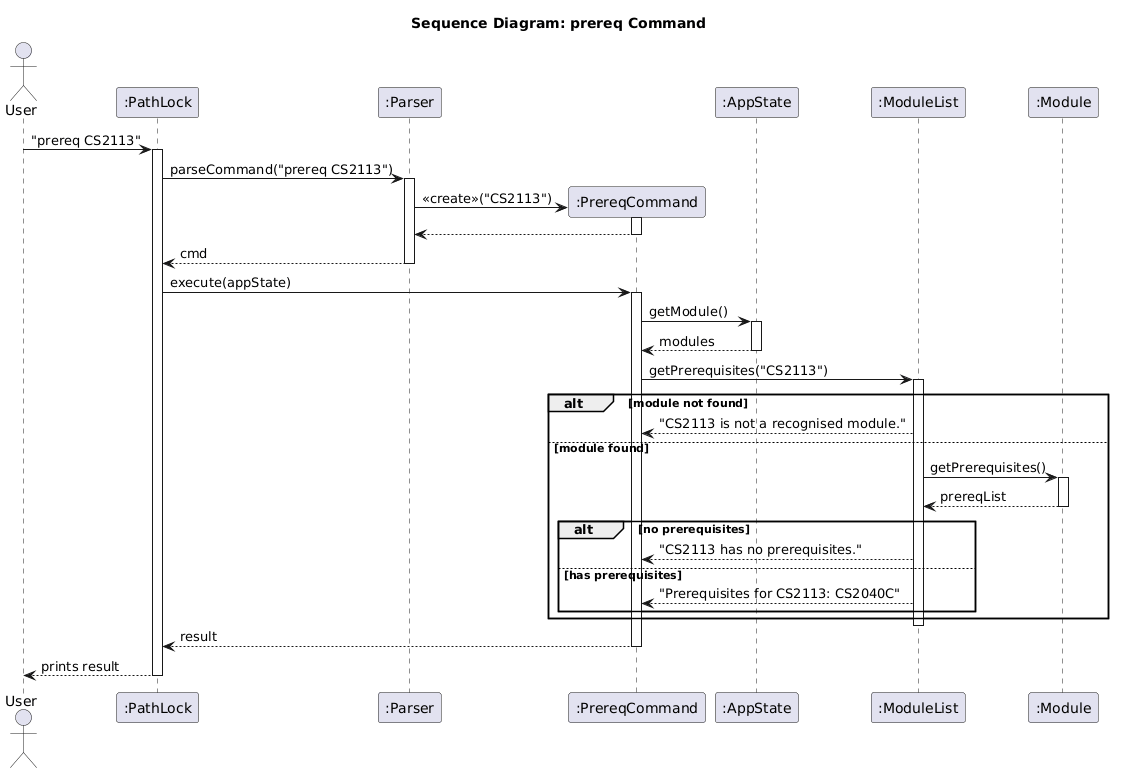

The diagram above was rendered by PlantUML. Its source (embedded in the PNG):
@startuml
title Sequence Diagram: prereq Command
  actor User
  participant ":PathLock" as PathLock
  participant ":Parser" as Parser
  participant ":PrereqCommand" as PrereqCommand
  participant ":AppState" as AppState
  participant ":ModuleList" as ModuleList
  participant ":Module" as Module

  User -> PathLock : "prereq CS2113"
  activate PathLock

  PathLock -> Parser : parseCommand("prereq CS2113")
  activate Parser
  create PrereqCommand
  Parser -> PrereqCommand : <<create>>("CS2113")
  activate PrereqCommand
  PrereqCommand --> Parser
  deactivate PrereqCommand
  Parser --> PathLock : cmd
  deactivate Parser

  PathLock -> PrereqCommand : execute(appState)
  activate PrereqCommand

  PrereqCommand -> AppState : getModule()
  activate AppState
  AppState --> PrereqCommand : modules
  deactivate AppState

  PrereqCommand -> ModuleList : getPrerequisites("CS2113")
  activate ModuleList

  alt module not found
      ModuleList --> PrereqCommand : "CS2113 is not a recognised module."
  else module found
      ModuleList -> Module : getPrerequisites()
      activate Module
      Module --> ModuleList : prereqList
      deactivate Module
      alt no prerequisites
          ModuleList --> PrereqCommand : "CS2113 has no prerequisites."
      else has prerequisites
          ModuleList --> PrereqCommand : "Prerequisites for CS2113: CS2040C"
      end
  end

  deactivate ModuleList

  PrereqCommand --> PathLock : result
  deactivate PrereqCommand

  PathLock --> User : prints result
  deactivate PathLock
@enduml